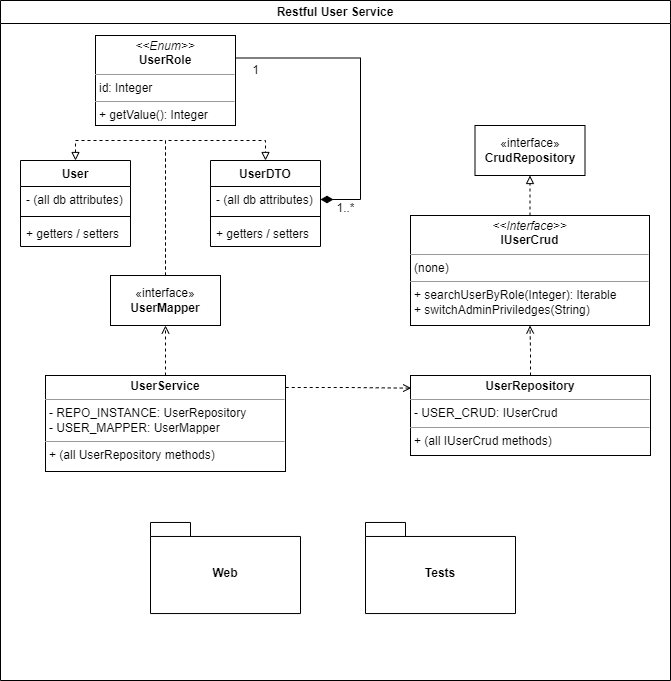

The diagram above was exported from draw.io. Its source (the exported page's mxGraphModel, read from the mxfile embedded in the PNG):
<mxGraphModel dx="732" dy="510" grid="1" gridSize="10" guides="1" tooltips="1" connect="1" arrows="1" fold="1" page="1" pageScale="1" pageWidth="1100" pageHeight="850" math="0" shadow="0">
  <root>
    <mxCell id="0" />
    <mxCell id="1" parent="0" />
    <mxCell id="Uovh46UTTe6WOonXCwlF-132" value="Restful User Service" style="swimlane;whiteSpace=wrap;html=1;" parent="1" vertex="1">
      <mxGeometry x="50" y="85" width="670" height="680" as="geometry" />
    </mxCell>
    <mxCell id="Uovh46UTTe6WOonXCwlF-148" value="User" style="swimlane;fontStyle=1;align=center;verticalAlign=top;childLayout=stackLayout;horizontal=1;startSize=26;horizontalStack=0;resizeParent=1;resizeParentMax=0;resizeLast=0;collapsible=1;marginBottom=0;whiteSpace=wrap;html=1;" parent="Uovh46UTTe6WOonXCwlF-132" vertex="1">
      <mxGeometry x="20" y="160" width="110" height="86" as="geometry" />
    </mxCell>
    <mxCell id="Uovh46UTTe6WOonXCwlF-149" value="- (all db attributes)" style="text;strokeColor=none;fillColor=none;align=left;verticalAlign=top;spacingLeft=4;spacingRight=4;overflow=hidden;rotatable=0;points=[[0,0.5],[1,0.5]];portConstraint=eastwest;whiteSpace=wrap;html=1;" parent="Uovh46UTTe6WOonXCwlF-148" vertex="1">
      <mxGeometry y="26" width="110" height="26" as="geometry" />
    </mxCell>
    <mxCell id="Uovh46UTTe6WOonXCwlF-150" value="" style="line;strokeWidth=1;fillColor=none;align=left;verticalAlign=middle;spacingTop=-1;spacingLeft=3;spacingRight=3;rotatable=0;labelPosition=right;points=[];portConstraint=eastwest;strokeColor=inherit;" parent="Uovh46UTTe6WOonXCwlF-148" vertex="1">
      <mxGeometry y="52" width="110" height="8" as="geometry" />
    </mxCell>
    <mxCell id="Uovh46UTTe6WOonXCwlF-151" value="+ getters / setters" style="text;strokeColor=none;fillColor=none;align=left;verticalAlign=top;spacingLeft=4;spacingRight=4;overflow=hidden;rotatable=0;points=[[0,0.5],[1,0.5]];portConstraint=eastwest;whiteSpace=wrap;html=1;" parent="Uovh46UTTe6WOonXCwlF-148" vertex="1">
      <mxGeometry y="60" width="110" height="26" as="geometry" />
    </mxCell>
    <mxCell id="Uovh46UTTe6WOonXCwlF-152" value="UserDTO" style="swimlane;fontStyle=1;align=center;verticalAlign=top;childLayout=stackLayout;horizontal=1;startSize=26;horizontalStack=0;resizeParent=1;resizeParentMax=0;resizeLast=0;collapsible=1;marginBottom=0;whiteSpace=wrap;html=1;" parent="Uovh46UTTe6WOonXCwlF-132" vertex="1">
      <mxGeometry x="210" y="160" width="110" height="86" as="geometry" />
    </mxCell>
    <mxCell id="Uovh46UTTe6WOonXCwlF-153" value="- (all db attributes)" style="text;strokeColor=none;fillColor=none;align=left;verticalAlign=top;spacingLeft=4;spacingRight=4;overflow=hidden;rotatable=0;points=[[0,0.5],[1,0.5]];portConstraint=eastwest;whiteSpace=wrap;html=1;" parent="Uovh46UTTe6WOonXCwlF-152" vertex="1">
      <mxGeometry y="26" width="110" height="26" as="geometry" />
    </mxCell>
    <mxCell id="Uovh46UTTe6WOonXCwlF-154" value="" style="line;strokeWidth=1;fillColor=none;align=left;verticalAlign=middle;spacingTop=-1;spacingLeft=3;spacingRight=3;rotatable=0;labelPosition=right;points=[];portConstraint=eastwest;strokeColor=inherit;" parent="Uovh46UTTe6WOonXCwlF-152" vertex="1">
      <mxGeometry y="52" width="110" height="8" as="geometry" />
    </mxCell>
    <mxCell id="Uovh46UTTe6WOonXCwlF-155" value="+ getters / setters" style="text;strokeColor=none;fillColor=none;align=left;verticalAlign=top;spacingLeft=4;spacingRight=4;overflow=hidden;rotatable=0;points=[[0,0.5],[1,0.5]];portConstraint=eastwest;whiteSpace=wrap;html=1;" parent="Uovh46UTTe6WOonXCwlF-152" vertex="1">
      <mxGeometry y="60" width="110" height="26" as="geometry" />
    </mxCell>
    <mxCell id="wQ44f-bJAqMeGIP8EFis-11" style="edgeStyle=orthogonalEdgeStyle;rounded=0;orthogonalLoop=1;jettySize=auto;html=1;entryX=0.5;entryY=0;entryDx=0;entryDy=0;endArrow=block;endFill=0;dashed=1;" parent="Uovh46UTTe6WOonXCwlF-132" source="Uovh46UTTe6WOonXCwlF-156" target="Uovh46UTTe6WOonXCwlF-148" edge="1">
      <mxGeometry relative="1" as="geometry">
        <mxPoint x="60" y="295" as="targetPoint" />
      </mxGeometry>
    </mxCell>
    <mxCell id="wQ44f-bJAqMeGIP8EFis-12" style="edgeStyle=orthogonalEdgeStyle;rounded=0;orthogonalLoop=1;jettySize=auto;html=1;entryX=0.5;entryY=0;entryDx=0;entryDy=0;endArrow=block;endFill=0;dashed=1;" parent="Uovh46UTTe6WOonXCwlF-132" source="Uovh46UTTe6WOonXCwlF-156" target="Uovh46UTTe6WOonXCwlF-152" edge="1">
      <mxGeometry relative="1" as="geometry" />
    </mxCell>
    <mxCell id="Uovh46UTTe6WOonXCwlF-156" value="«interface»&lt;br&gt;&lt;b&gt;UserMapper&lt;/b&gt;" style="html=1;whiteSpace=wrap;" parent="Uovh46UTTe6WOonXCwlF-132" vertex="1">
      <mxGeometry x="110" y="275" width="110" height="50" as="geometry" />
    </mxCell>
    <mxCell id="wQ44f-bJAqMeGIP8EFis-4" style="edgeStyle=orthogonalEdgeStyle;rounded=0;orthogonalLoop=1;jettySize=auto;html=1;entryX=0.5;entryY=1;entryDx=0;entryDy=0;endArrow=block;endFill=0;dashed=1;" parent="Uovh46UTTe6WOonXCwlF-132" source="Uovh46UTTe6WOonXCwlF-158" target="wQ44f-bJAqMeGIP8EFis-1" edge="1">
      <mxGeometry relative="1" as="geometry" />
    </mxCell>
    <mxCell id="Uovh46UTTe6WOonXCwlF-158" value="&lt;p style=&quot;margin:0px;margin-top:4px;text-align:center;&quot;&gt;&lt;i&gt;&amp;lt;&amp;lt;Interface&amp;gt;&amp;gt;&lt;/i&gt;&lt;br&gt;&lt;b&gt;IUserCrud&lt;/b&gt;&lt;/p&gt;&lt;hr size=&quot;1&quot;&gt;&lt;p style=&quot;margin:0px;margin-left:4px;&quot;&gt;(none)&lt;/p&gt;&lt;hr size=&quot;1&quot;&gt;&lt;p style=&quot;margin:0px;margin-left:4px;&quot;&gt;+ searchUserByRole(Integer): Iterable&lt;br&gt;+ switchAdminPriviledges(String)&lt;/p&gt;" style="verticalAlign=top;align=left;overflow=fill;fontSize=12;fontFamily=Helvetica;html=1;whiteSpace=wrap;" parent="Uovh46UTTe6WOonXCwlF-132" vertex="1">
      <mxGeometry x="410" y="215" width="239" height="110" as="geometry" />
    </mxCell>
    <mxCell id="WMZti8OEVtKzeKV_-JnP-2" value="" style="edgeStyle=orthogonalEdgeStyle;rounded=0;orthogonalLoop=1;jettySize=auto;html=1;endArrow=open;endFill=0;dashed=1;" edge="1" parent="Uovh46UTTe6WOonXCwlF-132" source="Uovh46UTTe6WOonXCwlF-159" target="Uovh46UTTe6WOonXCwlF-158">
      <mxGeometry relative="1" as="geometry" />
    </mxCell>
    <mxCell id="Uovh46UTTe6WOonXCwlF-159" value="&lt;p style=&quot;margin:0px;margin-top:4px;text-align:center;&quot;&gt;&lt;b&gt;UserRepository&lt;/b&gt;&lt;/p&gt;&lt;hr size=&quot;1&quot;&gt;&lt;p style=&quot;margin:0px;margin-left:4px;&quot;&gt;- USER_CRUD: IUserCrud&lt;/p&gt;&lt;hr size=&quot;1&quot;&gt;&lt;p style=&quot;margin:0px;margin-left:4px;&quot;&gt;+ (all IUserCrud methods)&lt;/p&gt;" style="verticalAlign=top;align=left;overflow=fill;fontSize=12;fontFamily=Helvetica;html=1;whiteSpace=wrap;" parent="Uovh46UTTe6WOonXCwlF-132" vertex="1">
      <mxGeometry x="410" y="375" width="240" height="80" as="geometry" />
    </mxCell>
    <mxCell id="wQ44f-bJAqMeGIP8EFis-13" style="edgeStyle=orthogonalEdgeStyle;rounded=0;orthogonalLoop=1;jettySize=auto;html=1;entryX=1;entryY=0.5;entryDx=0;entryDy=0;exitX=1;exitY=0.25;exitDx=0;exitDy=0;endArrow=diamondThin;endFill=1;endSize=10;startSize=10;" parent="Uovh46UTTe6WOonXCwlF-132" source="Uovh46UTTe6WOonXCwlF-161" target="Uovh46UTTe6WOonXCwlF-153" edge="1">
      <mxGeometry relative="1" as="geometry">
        <Array as="points">
          <mxPoint x="360" y="58" />
          <mxPoint x="360" y="199" />
        </Array>
      </mxGeometry>
    </mxCell>
    <mxCell id="Uovh46UTTe6WOonXCwlF-161" value="&lt;p style=&quot;margin:0px;margin-top:4px;text-align:center;&quot;&gt;&lt;i&gt;&amp;lt;&amp;lt;Enum&amp;gt;&amp;gt;&lt;/i&gt;&lt;br&gt;&lt;b&gt;UserRole&lt;/b&gt;&lt;/p&gt;&lt;hr size=&quot;1&quot;&gt;&lt;p style=&quot;margin:0px;margin-left:4px;&quot;&gt;id: Integer&lt;br&gt;&lt;/p&gt;&lt;hr size=&quot;1&quot;&gt;&lt;p style=&quot;margin:0px;margin-left:4px;&quot;&gt;+ getValue(): Integer&lt;/p&gt;" style="verticalAlign=top;align=left;overflow=fill;fontSize=12;fontFamily=Helvetica;html=1;whiteSpace=wrap;" parent="Uovh46UTTe6WOonXCwlF-132" vertex="1">
      <mxGeometry x="95" y="35" width="140" height="90" as="geometry" />
    </mxCell>
    <mxCell id="WMZti8OEVtKzeKV_-JnP-3" value="" style="edgeStyle=orthogonalEdgeStyle;rounded=0;orthogonalLoop=1;jettySize=auto;html=1;endArrow=open;endFill=0;dashed=1;" edge="1" parent="Uovh46UTTe6WOonXCwlF-132" source="Uovh46UTTe6WOonXCwlF-162" target="Uovh46UTTe6WOonXCwlF-156">
      <mxGeometry relative="1" as="geometry" />
    </mxCell>
    <mxCell id="Uovh46UTTe6WOonXCwlF-162" value="&lt;p style=&quot;margin:0px;margin-top:4px;text-align:center;&quot;&gt;&lt;b&gt;UserService&lt;/b&gt;&lt;/p&gt;&lt;hr size=&quot;1&quot;&gt;&lt;p style=&quot;margin:0px;margin-left:4px;&quot;&gt;- REPO_INSTANCE: UserRepository&lt;/p&gt;&lt;p style=&quot;margin:0px;margin-left:4px;&quot;&gt;- USER_MAPPER: UserMapper&lt;/p&gt;&lt;hr size=&quot;1&quot;&gt;&lt;p style=&quot;margin:0px;margin-left:4px;&quot;&gt;+ (all UserRepository methods)&lt;/p&gt;" style="verticalAlign=top;align=left;overflow=fill;fontSize=12;fontFamily=Helvetica;html=1;whiteSpace=wrap;" parent="Uovh46UTTe6WOonXCwlF-132" vertex="1">
      <mxGeometry x="45" y="375" width="240" height="96" as="geometry" />
    </mxCell>
    <mxCell id="wQ44f-bJAqMeGIP8EFis-1" value="«interface»&lt;br&gt;&lt;b&gt;CrudRepository&lt;/b&gt;" style="html=1;whiteSpace=wrap;" parent="Uovh46UTTe6WOonXCwlF-132" vertex="1">
      <mxGeometry x="474.5" y="125" width="110" height="50" as="geometry" />
    </mxCell>
    <mxCell id="wQ44f-bJAqMeGIP8EFis-24" value="Web" style="shape=folder;fontStyle=1;spacingTop=10;tabWidth=40;tabHeight=14;tabPosition=left;html=1;whiteSpace=wrap;" parent="Uovh46UTTe6WOonXCwlF-132" vertex="1">
      <mxGeometry x="150" y="521.9699999999999" width="150" height="91.07" as="geometry" />
    </mxCell>
    <mxCell id="wQ44f-bJAqMeGIP8EFis-25" value="Tests" style="shape=folder;fontStyle=1;spacingTop=10;tabWidth=40;tabHeight=14;tabPosition=left;html=1;whiteSpace=wrap;" parent="Uovh46UTTe6WOonXCwlF-132" vertex="1">
      <mxGeometry x="365" y="521.9699999999999" width="150" height="91.07" as="geometry" />
    </mxCell>
    <mxCell id="A4nDbzaFgk1QleLVknx9-1" value="1..*" style="text;html=1;align=center;verticalAlign=middle;resizable=0;points=[];autosize=1;strokeColor=none;fillColor=none;" parent="Uovh46UTTe6WOonXCwlF-132" vertex="1">
      <mxGeometry x="325" y="193" width="40" height="30" as="geometry" />
    </mxCell>
    <mxCell id="A4nDbzaFgk1QleLVknx9-2" value="1" style="text;html=1;align=center;verticalAlign=middle;resizable=0;points=[];autosize=1;strokeColor=none;fillColor=none;" parent="Uovh46UTTe6WOonXCwlF-132" vertex="1">
      <mxGeometry x="240" y="55" width="30" height="30" as="geometry" />
    </mxCell>
    <mxCell id="WMZti8OEVtKzeKV_-JnP-1" style="edgeStyle=orthogonalEdgeStyle;rounded=0;orthogonalLoop=1;jettySize=auto;html=1;exitX=1.001;exitY=0.125;exitDx=0;exitDy=0;entryX=0.003;entryY=0.158;entryDx=0;entryDy=0;entryPerimeter=0;exitPerimeter=0;endArrow=open;endFill=0;dashed=1;" edge="1" parent="Uovh46UTTe6WOonXCwlF-132" source="Uovh46UTTe6WOonXCwlF-162" target="Uovh46UTTe6WOonXCwlF-159">
      <mxGeometry relative="1" as="geometry" />
    </mxCell>
  </root>
</mxGraphModel>